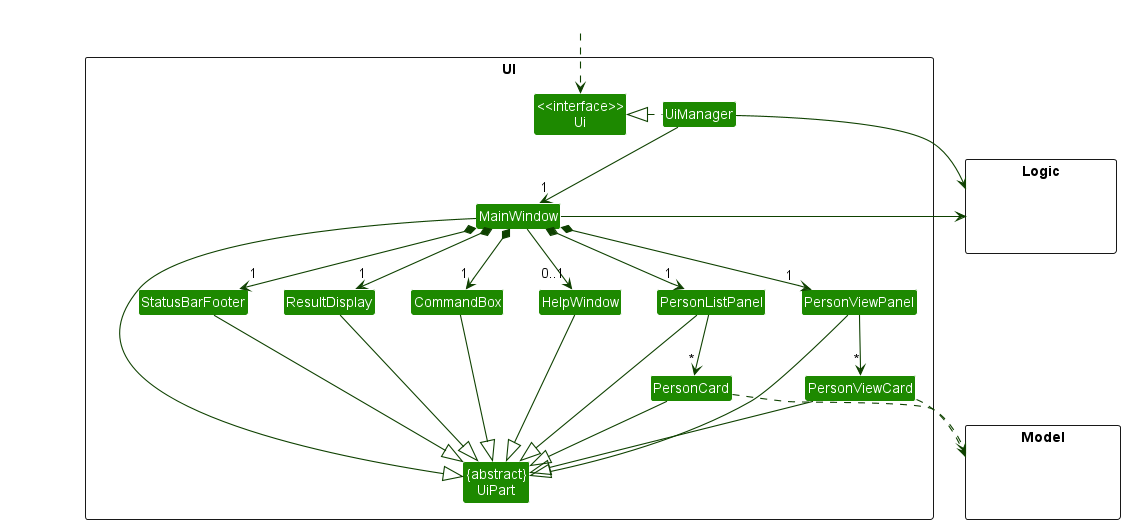

The diagram above was rendered by PlantUML. Its source (embedded in the PNG):
@startuml
!include style.puml
skinparam arrowThickness 1.1
skinparam arrowColor UI_COLOR_T4
skinparam classBackgroundColor UI_COLOR

package UI <<Rectangle>>{
Class "<<interface>>\nUi" as Ui
Class "{abstract}\nUiPart" as UiPart
Class UiManager
Class MainWindow
Class HelpWindow
Class ResultDisplay
Class PersonListPanel
Class PersonViewPanel
Class PersonCard
Class PersonViewCard
Class StatusBarFooter
Class CommandBox
}

package Model <<Rectangle>> {
Class HiddenModel #FFFFFF
}

package Logic <<Rectangle>> {
Class HiddenLogic #FFFFFF
}

Class HiddenOutside #FFFFFF
HiddenOutside ..> Ui

UiManager .left.|> Ui
UiManager -down-> "1" MainWindow
MainWindow *-down->  "1" CommandBox
MainWindow *-down-> "1" ResultDisplay
MainWindow *-down-> "1" PersonListPanel
MainWindow *-down-> "1" PersonViewPanel
MainWindow *-down-> "1" StatusBarFooter
MainWindow --> "0..1" HelpWindow

PersonListPanel -down-> "*" PersonCard
PersonViewPanel -down-> "*" PersonViewCard

MainWindow -left-|> UiPart

ResultDisplay --|> UiPart
CommandBox --|> UiPart
PersonListPanel --|> UiPart
PersonCard --|> UiPart
PersonViewPanel --|> UiPart
PersonViewCard --|> UiPart
StatusBarFooter --|> UiPart
HelpWindow --|> UiPart

PersonCard ..> Model
PersonViewCard ..> Model
UiManager -right-> Logic
MainWindow -left-> Logic

PersonViewPanel -[hidden]left- PersonListPanel
PersonListPanel -[hidden]left- HelpWindow
HelpWindow -[hidden]left- CommandBox
CommandBox -[hidden]left- ResultDisplay
ResultDisplay -[hidden]left- StatusBarFooter

MainWindow -[hidden]-|> UiPart
@enduml